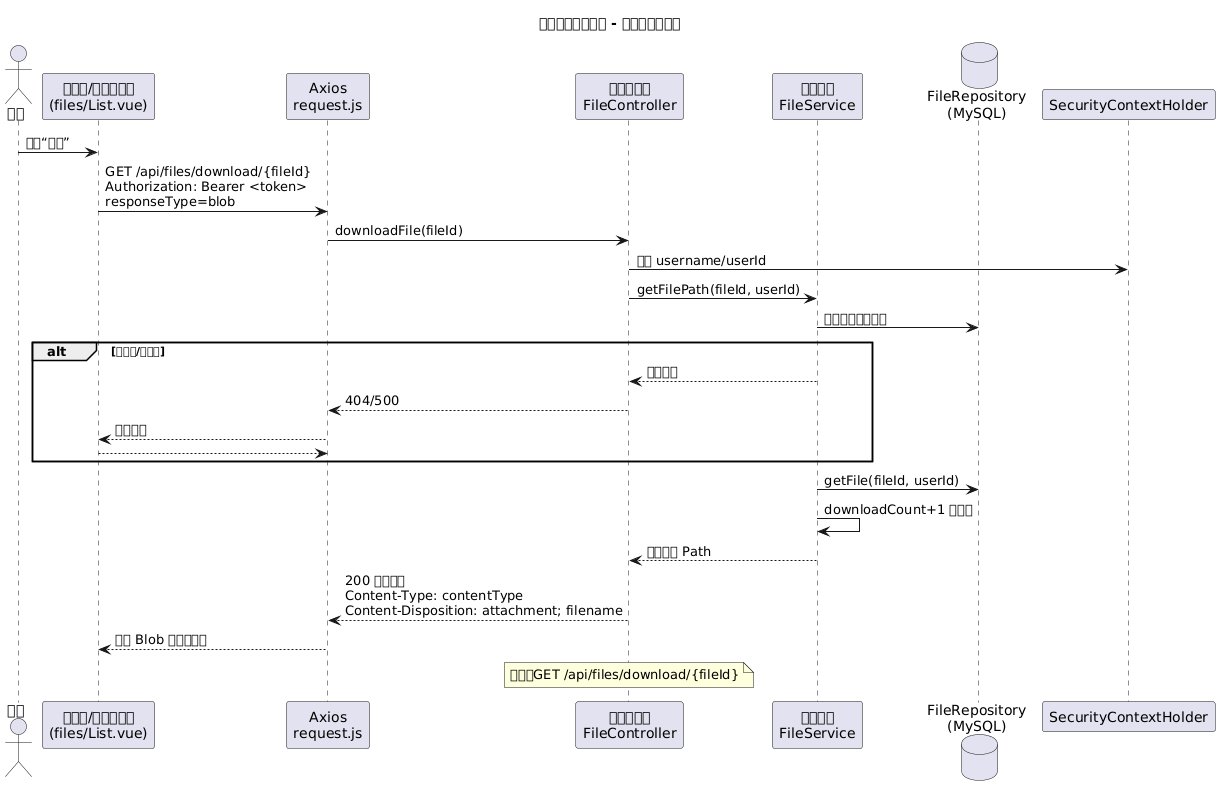

The diagram above was rendered by PlantUML. Its source (embedded in the PNG):
@startuml
title 企业文件管理系统 - 文件下载时序图

actor 用户 as User
participant "浏览器/文件列表页\n(files/List.vue)" as UI
participant "Axios\nrequest.js" as Axios
participant "文件控制器\nFileController" as FileCtrl
participant "文件服务\nFileService" as FileSvc
database "FileRepository\n(MySQL)" as DB

User -> UI: 点击“下载”
UI -> Axios: GET /api/files/download/{fileId}\nAuthorization: Bearer <token>\nresponseType=blob
Axios -> FileCtrl: downloadFile(fileId)
FileCtrl -> SecurityContextHolder: 获取 username/userId
FileCtrl -> FileSvc: getFilePath(fileId, userId)
FileSvc -> DB: 校验归属、未删除
alt 不存在/无权限
  FileSvc --> FileCtrl: 抛出错误
  FileCtrl --> Axios: 404/500
  Axios --> UI: 显示错误
  return
end
FileSvc -> DB: getFile(fileId, userId)
FileSvc -> FileSvc: downloadCount+1 并保存
FileSvc --> FileCtrl: 物理路径 Path
FileCtrl --> Axios: 200 二进制流\nContent-Type: contentType\nContent-Disposition: attachment; filename
Axios --> UI: 创建 Blob 并触发保存

note over FileCtrl
接口：GET /api/files/download/{fileId}
end note

@enduml